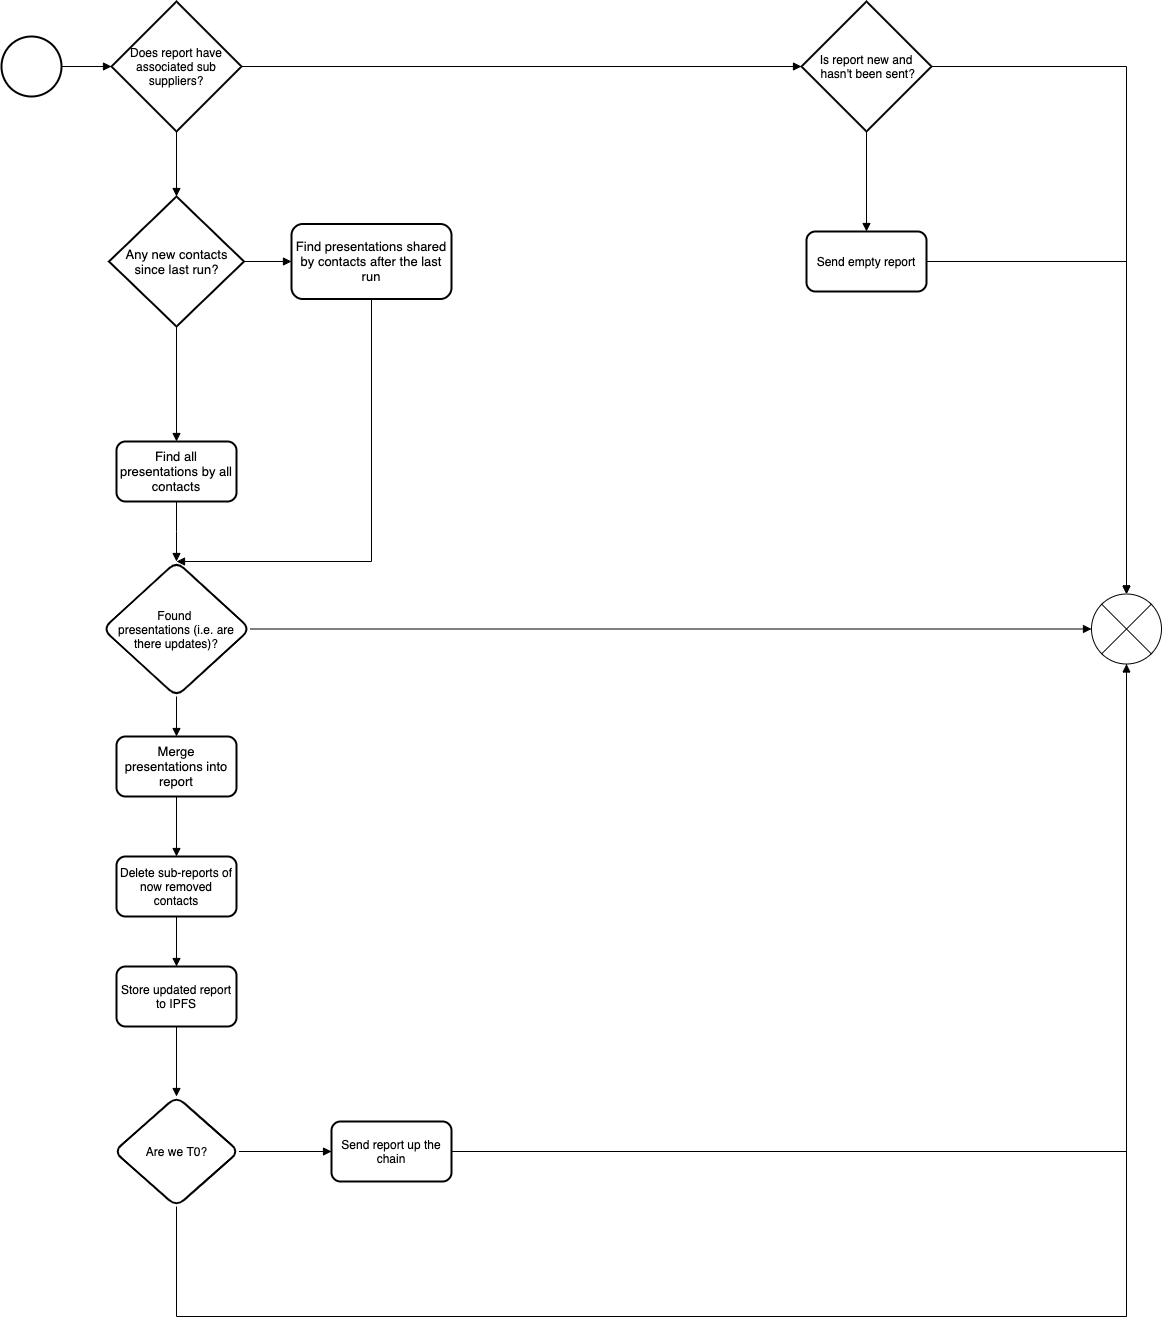

The diagram above was exported from draw.io. Its source (the exported page's mxGraphModel, read from the mxfile embedded in the PNG):
<mxGraphModel dx="3565" dy="2130" grid="1" gridSize="10" guides="1" tooltips="1" connect="1" arrows="1" fold="1" page="1" pageScale="1" pageWidth="827" pageHeight="1169" math="0" shadow="0">
  <root>
    <mxCell id="0" />
    <mxCell id="1" parent="0" />
    <mxCell id="2" value="" style="edgeStyle=orthogonalEdgeStyle;rounded=0;orthogonalLoop=1;jettySize=auto;html=1;startArrow=none;startFill=0;endArrow=block;endFill=1;fontSize=9;" edge="1" source="3" parent="1">
      <mxGeometry relative="1" as="geometry">
        <mxPoint x="200" y="120" as="targetPoint" />
      </mxGeometry>
    </mxCell>
    <mxCell id="3" value="" style="strokeWidth=2;html=1;shape=mxgraph.flowchart.start_2;whiteSpace=wrap;fontSize=9;" vertex="1" parent="1">
      <mxGeometry x="90" y="90" width="60" height="60" as="geometry" />
    </mxCell>
    <mxCell id="4" style="edgeStyle=orthogonalEdgeStyle;rounded=0;orthogonalLoop=1;jettySize=auto;html=1;entryX=0;entryY=0.5;entryDx=0;entryDy=0;entryPerimeter=0;startArrow=none;startFill=0;endArrow=block;endFill=1;fontSize=9;" edge="1" source="6" target="10" parent="1">
      <mxGeometry relative="1" as="geometry" />
    </mxCell>
    <mxCell id="5" style="edgeStyle=orthogonalEdgeStyle;rounded=0;orthogonalLoop=1;jettySize=auto;html=1;entryX=0.5;entryY=0;entryDx=0;entryDy=0;entryPerimeter=0;startArrow=none;startFill=0;endArrow=block;endFill=1;fontSize=9;" edge="1" source="6" target="15" parent="1">
      <mxGeometry relative="1" as="geometry" />
    </mxCell>
    <mxCell id="6" value="&lt;font style=&quot;font-size: 12px&quot;&gt;Does report have associated sub suppliers?&lt;/font&gt;" style="strokeWidth=2;html=1;shape=mxgraph.flowchart.decision;whiteSpace=wrap;fontSize=9;" vertex="1" parent="1">
      <mxGeometry x="200" y="55" width="130" height="130" as="geometry" />
    </mxCell>
    <mxCell id="7" value="" style="verticalLabelPosition=bottom;verticalAlign=top;html=1;shape=mxgraph.flowchart.or;fontSize=9;" vertex="1" parent="1">
      <mxGeometry x="1180" y="647.5" width="70" height="70" as="geometry" />
    </mxCell>
    <mxCell id="8" style="edgeStyle=orthogonalEdgeStyle;rounded=0;orthogonalLoop=1;jettySize=auto;html=1;entryX=0.5;entryY=0;entryDx=0;entryDy=0;entryPerimeter=0;startArrow=none;startFill=0;endArrow=block;endFill=1;fontSize=9;" edge="1" source="10" target="7" parent="1">
      <mxGeometry relative="1" as="geometry" />
    </mxCell>
    <mxCell id="9" value="" style="edgeStyle=orthogonalEdgeStyle;rounded=0;orthogonalLoop=1;jettySize=auto;html=1;startArrow=none;startFill=0;endArrow=block;endFill=1;fontSize=9;" edge="1" source="10" target="12" parent="1">
      <mxGeometry relative="1" as="geometry" />
    </mxCell>
    <mxCell id="10" value="&lt;span style=&quot;font-size: 12px&quot;&gt;Is report new and&lt;br&gt;&amp;nbsp;hasn't been sent?&lt;/span&gt;" style="strokeWidth=2;html=1;shape=mxgraph.flowchart.decision;whiteSpace=wrap;fontSize=9;" vertex="1" parent="1">
      <mxGeometry x="890" y="55" width="130" height="130" as="geometry" />
    </mxCell>
    <mxCell id="11" style="edgeStyle=orthogonalEdgeStyle;rounded=0;orthogonalLoop=1;jettySize=auto;html=1;startArrow=none;startFill=0;endArrow=block;endFill=1;fontSize=9;" edge="1" source="12" target="7" parent="1">
      <mxGeometry relative="1" as="geometry" />
    </mxCell>
    <mxCell id="12" value="&lt;font style=&quot;font-size: 12px&quot;&gt;Send empty report&lt;/font&gt;" style="whiteSpace=wrap;html=1;fontSize=9;strokeWidth=2;rounded=1;" vertex="1" parent="1">
      <mxGeometry x="895" y="285" width="120" height="60" as="geometry" />
    </mxCell>
    <mxCell id="13" value="" style="edgeStyle=orthogonalEdgeStyle;rounded=0;orthogonalLoop=1;jettySize=auto;html=1;startArrow=none;startFill=0;endArrow=block;endFill=1;fontSize=9;" edge="1" source="15" target="17" parent="1">
      <mxGeometry relative="1" as="geometry" />
    </mxCell>
    <mxCell id="14" value="" style="edgeStyle=orthogonalEdgeStyle;rounded=0;orthogonalLoop=1;jettySize=auto;html=1;startArrow=none;startFill=0;endArrow=block;endFill=1;fontSize=9;" edge="1" source="15" target="19" parent="1">
      <mxGeometry relative="1" as="geometry" />
    </mxCell>
    <mxCell id="15" value="&lt;font style=&quot;font-size: 13px&quot;&gt;Any new contacts&lt;br&gt;since last run?&lt;/font&gt;" style="strokeWidth=2;html=1;shape=mxgraph.flowchart.decision;whiteSpace=wrap;rounded=1;fontSize=9;" vertex="1" parent="1">
      <mxGeometry x="197.5" y="250" width="135" height="130" as="geometry" />
    </mxCell>
    <mxCell id="16" value="" style="edgeStyle=orthogonalEdgeStyle;rounded=0;orthogonalLoop=1;jettySize=auto;html=1;startArrow=none;startFill=0;endArrow=block;endFill=1;fontSize=9;" edge="1" source="17" target="26" parent="1">
      <mxGeometry relative="1" as="geometry" />
    </mxCell>
    <mxCell id="17" value="&lt;font style=&quot;font-size: 13px&quot;&gt;Find all presentations by all contacts&lt;/font&gt;" style="whiteSpace=wrap;html=1;rounded=1;fontSize=9;strokeWidth=2;" vertex="1" parent="1">
      <mxGeometry x="205" y="495" width="120" height="60" as="geometry" />
    </mxCell>
    <mxCell id="18" style="edgeStyle=orthogonalEdgeStyle;rounded=0;orthogonalLoop=1;jettySize=auto;html=1;entryX=0.5;entryY=0;entryDx=0;entryDy=0;startArrow=none;startFill=0;endArrow=block;endFill=1;fontSize=9;" edge="1" source="19" target="26" parent="1">
      <mxGeometry relative="1" as="geometry">
        <Array as="points">
          <mxPoint x="460" y="615" />
        </Array>
      </mxGeometry>
    </mxCell>
    <mxCell id="19" value="&lt;font style=&quot;font-size: 13px&quot;&gt;Find presentations shared by contacts after the last run&lt;/font&gt;" style="whiteSpace=wrap;html=1;rounded=1;fontSize=9;strokeWidth=2;" vertex="1" parent="1">
      <mxGeometry x="380" y="277.5" width="160" height="75" as="geometry" />
    </mxCell>
    <mxCell id="20" value="" style="edgeStyle=orthogonalEdgeStyle;rounded=0;orthogonalLoop=1;jettySize=auto;html=1;startArrow=none;startFill=0;endArrow=block;endFill=1;fontSize=9;" edge="1" source="21" target="23" parent="1">
      <mxGeometry relative="1" as="geometry" />
    </mxCell>
    <mxCell id="21" value="&lt;font style=&quot;font-size: 13px&quot;&gt;Merge presentations into report&lt;/font&gt;" style="whiteSpace=wrap;html=1;rounded=1;fontSize=9;strokeWidth=2;" vertex="1" parent="1">
      <mxGeometry x="205" y="790" width="120" height="60" as="geometry" />
    </mxCell>
    <mxCell id="22" value="" style="edgeStyle=orthogonalEdgeStyle;rounded=0;orthogonalLoop=1;jettySize=auto;html=1;startArrow=none;startFill=0;endArrow=block;endFill=1;fontSize=9;" edge="1" source="23" target="28" parent="1">
      <mxGeometry relative="1" as="geometry" />
    </mxCell>
    <mxCell id="23" value="&lt;font style=&quot;font-size: 12px&quot;&gt;Delete sub-reports of now removed contacts&lt;/font&gt;" style="whiteSpace=wrap;html=1;rounded=1;fontSize=9;strokeWidth=2;" vertex="1" parent="1">
      <mxGeometry x="205" y="910" width="120" height="60" as="geometry" />
    </mxCell>
    <mxCell id="24" style="edgeStyle=orthogonalEdgeStyle;rounded=0;orthogonalLoop=1;jettySize=auto;html=1;exitX=0.5;exitY=1;exitDx=0;exitDy=0;entryX=0.5;entryY=0;entryDx=0;entryDy=0;startArrow=none;startFill=0;endArrow=block;endFill=1;fontSize=9;" edge="1" source="26" target="21" parent="1">
      <mxGeometry relative="1" as="geometry" />
    </mxCell>
    <mxCell id="25" style="edgeStyle=orthogonalEdgeStyle;rounded=0;orthogonalLoop=1;jettySize=auto;html=1;entryX=0;entryY=0.5;entryDx=0;entryDy=0;entryPerimeter=0;startArrow=none;startFill=0;endArrow=block;endFill=1;fontSize=9;" edge="1" source="26" target="7" parent="1">
      <mxGeometry relative="1" as="geometry" />
    </mxCell>
    <mxCell id="26" value="&lt;font style=&quot;font-size: 12px&quot;&gt;Found &lt;br&gt;presentations (i.e. are there updates)?&lt;/font&gt;" style="rhombus;whiteSpace=wrap;html=1;rounded=1;fontSize=9;strokeWidth=2;" vertex="1" parent="1">
      <mxGeometry x="191.25" y="615" width="147.5" height="135" as="geometry" />
    </mxCell>
    <mxCell id="27" value="" style="edgeStyle=orthogonalEdgeStyle;rounded=0;orthogonalLoop=1;jettySize=auto;html=1;startArrow=none;startFill=0;endArrow=block;endFill=1;fontSize=9;" edge="1" source="28" target="32" parent="1">
      <mxGeometry relative="1" as="geometry" />
    </mxCell>
    <mxCell id="28" value="&lt;font style=&quot;font-size: 12px&quot;&gt;Store updated report to IPFS&lt;/font&gt;" style="whiteSpace=wrap;html=1;rounded=1;fontSize=9;strokeWidth=2;" vertex="1" parent="1">
      <mxGeometry x="205" y="1020" width="120" height="60" as="geometry" />
    </mxCell>
    <mxCell id="29" value="" style="edgeStyle=orthogonalEdgeStyle;rounded=0;orthogonalLoop=1;jettySize=auto;html=1;startArrow=none;startFill=0;endArrow=block;endFill=1;fontSize=9;" edge="1" source="32" target="33" parent="1">
      <mxGeometry relative="1" as="geometry" />
    </mxCell>
    <mxCell id="30" style="edgeStyle=orthogonalEdgeStyle;rounded=0;orthogonalLoop=1;jettySize=auto;html=1;entryX=0.5;entryY=1;entryDx=0;entryDy=0;entryPerimeter=0;startArrow=none;startFill=0;endArrow=block;endFill=1;fontSize=9;" edge="1" source="32" target="7" parent="1">
      <mxGeometry relative="1" as="geometry" />
    </mxCell>
    <mxCell id="31" style="edgeStyle=orthogonalEdgeStyle;rounded=0;orthogonalLoop=1;jettySize=auto;html=1;startArrow=none;startFill=0;endArrow=none;endFill=0;fontSize=9;entryX=0.5;entryY=1;entryDx=0;entryDy=0;entryPerimeter=0;" edge="1" source="32" target="7" parent="1">
      <mxGeometry relative="1" as="geometry">
        <mxPoint x="1270" y="510" as="targetPoint" />
        <Array as="points">
          <mxPoint x="265" y="1370" />
          <mxPoint x="1215" y="1370" />
        </Array>
      </mxGeometry>
    </mxCell>
    <mxCell id="32" value="&lt;font style=&quot;font-size: 12px&quot;&gt;Are we T0?&lt;/font&gt;" style="rhombus;whiteSpace=wrap;html=1;rounded=1;fontSize=9;strokeWidth=2;" vertex="1" parent="1">
      <mxGeometry x="202.5" y="1150" width="125" height="110" as="geometry" />
    </mxCell>
    <mxCell id="33" value="&lt;font style=&quot;font-size: 12px&quot;&gt;Send report up the chain&lt;/font&gt;" style="whiteSpace=wrap;html=1;rounded=1;fontSize=9;strokeWidth=2;" vertex="1" parent="1">
      <mxGeometry x="420" y="1175" width="120" height="60" as="geometry" />
    </mxCell>
  </root>
</mxGraphModel>